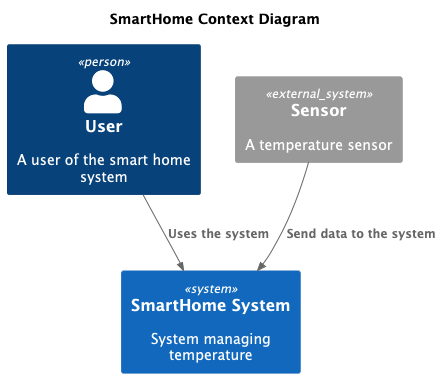

The diagram above was rendered by PlantUML. Its source (embedded in the PNG):
@startuml
title SmartHome Context Diagram

top to bottom direction

!includeurl https://raw.githubusercontent.com/RicardoNiepel/C4-PlantUML/master/C4_Component.puml

Person(user, "User", "A user of the smart home system")
System_Ext(sensor, "Sensor", "A temperature sensor")
System(SmartHome, "SmartHome System", "System managing temperature")

Rel(user, SmartHome, "Uses the system")
Rel(sensor, SmartHome, "Send data to the system")

@enduml